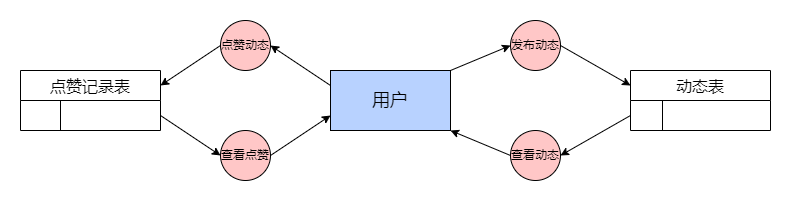

The diagram above was exported from draw.io. Its source (the exported page's mxGraphModel, read from the mxfile embedded in the PNG):
<mxGraphModel dx="2103" dy="614" grid="1" gridSize="10" guides="1" tooltips="1" connect="1" arrows="1" fold="1" page="1" pageScale="1" pageWidth="827" pageHeight="1169" math="0" shadow="0">
  <root>
    <mxCell id="0" />
    <mxCell id="1" parent="0" />
    <mxCell id="IsCbr3M5HVQJzfFwz6LQ-1" value="&lt;font style=&quot;font-size: 18px;&quot;&gt;用户&lt;/font&gt;" style="rounded=0;whiteSpace=wrap;html=1;fillColor=#B8D2FF;" vertex="1" parent="1">
      <mxGeometry x="280" y="340" width="120" height="60" as="geometry" />
    </mxCell>
    <mxCell id="IsCbr3M5HVQJzfFwz6LQ-2" value="动态表" style="shape=table;startSize=30;container=1;collapsible=0;childLayout=tableLayout;fixedRows=1;rowLines=0;fontStyle=0;strokeColor=default;fontSize=16;" vertex="1" parent="1">
      <mxGeometry x="580" y="340" width="140" height="60" as="geometry" />
    </mxCell>
    <mxCell id="IsCbr3M5HVQJzfFwz6LQ-3" value="" style="shape=tableRow;horizontal=0;startSize=0;swimlaneHead=0;swimlaneBody=0;top=0;left=0;bottom=0;right=0;collapsible=0;dropTarget=0;fillColor=none;points=[[0,0.5],[1,0.5]];portConstraint=eastwest;strokeColor=inherit;fontSize=16;" vertex="1" parent="IsCbr3M5HVQJzfFwz6LQ-2">
      <mxGeometry y="30" width="140" height="30" as="geometry" />
    </mxCell>
    <mxCell id="IsCbr3M5HVQJzfFwz6LQ-4" value="" style="shape=partialRectangle;html=1;whiteSpace=wrap;connectable=0;fillColor=none;top=0;left=0;bottom=0;right=0;overflow=hidden;pointerEvents=1;strokeColor=inherit;fontSize=16;" vertex="1" parent="IsCbr3M5HVQJzfFwz6LQ-3">
      <mxGeometry width="32" height="30" as="geometry">
        <mxRectangle width="32" height="30" as="alternateBounds" />
      </mxGeometry>
    </mxCell>
    <mxCell id="IsCbr3M5HVQJzfFwz6LQ-5" value="" style="shape=partialRectangle;html=1;whiteSpace=wrap;connectable=0;fillColor=none;top=0;left=0;bottom=0;right=0;align=left;spacingLeft=6;overflow=hidden;strokeColor=inherit;fontSize=16;" vertex="1" parent="IsCbr3M5HVQJzfFwz6LQ-3">
      <mxGeometry x="32" width="108" height="30" as="geometry">
        <mxRectangle width="108" height="30" as="alternateBounds" />
      </mxGeometry>
    </mxCell>
    <mxCell id="IsCbr3M5HVQJzfFwz6LQ-6" value="查看动态" style="ellipse;whiteSpace=wrap;html=1;aspect=fixed;fillColor=#FFC7C7;" vertex="1" parent="1">
      <mxGeometry x="460" y="400" width="50" height="50" as="geometry" />
    </mxCell>
    <mxCell id="IsCbr3M5HVQJzfFwz6LQ-7" value="" style="endArrow=classic;html=1;rounded=0;entryX=1;entryY=0.5;entryDx=0;entryDy=0;exitX=0;exitY=0.5;exitDx=0;exitDy=0;noEdgeStyle=1;orthogonal=1;" edge="1" parent="1" source="IsCbr3M5HVQJzfFwz6LQ-3" target="IsCbr3M5HVQJzfFwz6LQ-6">
      <mxGeometry width="50" height="50" relative="1" as="geometry">
        <mxPoint x="620" y="340" as="sourcePoint" />
        <mxPoint x="670" y="290" as="targetPoint" />
      </mxGeometry>
    </mxCell>
    <mxCell id="IsCbr3M5HVQJzfFwz6LQ-8" value="" style="endArrow=classic;html=1;rounded=0;entryX=1;entryY=1;entryDx=0;entryDy=0;exitX=0;exitY=0.5;exitDx=0;exitDy=0;noEdgeStyle=1;orthogonal=1;" edge="1" parent="1" source="IsCbr3M5HVQJzfFwz6LQ-6" target="IsCbr3M5HVQJzfFwz6LQ-1">
      <mxGeometry width="50" height="50" relative="1" as="geometry">
        <mxPoint x="620" y="340" as="sourcePoint" />
        <mxPoint x="670" y="290" as="targetPoint" />
      </mxGeometry>
    </mxCell>
    <mxCell id="IsCbr3M5HVQJzfFwz6LQ-9" value="发布动态" style="ellipse;whiteSpace=wrap;html=1;aspect=fixed;fillColor=#FFC7C7;" vertex="1" parent="1">
      <mxGeometry x="460" y="290" width="50" height="50" as="geometry" />
    </mxCell>
    <mxCell id="IsCbr3M5HVQJzfFwz6LQ-10" value="" style="endArrow=classic;html=1;rounded=0;entryX=0;entryY=0.5;entryDx=0;entryDy=0;exitX=1;exitY=0;exitDx=0;exitDy=0;noEdgeStyle=1;orthogonal=1;" edge="1" parent="1" source="IsCbr3M5HVQJzfFwz6LQ-1" target="IsCbr3M5HVQJzfFwz6LQ-9">
      <mxGeometry width="50" height="50" relative="1" as="geometry">
        <mxPoint x="620" y="340" as="sourcePoint" />
        <mxPoint x="670" y="290" as="targetPoint" />
      </mxGeometry>
    </mxCell>
    <mxCell id="IsCbr3M5HVQJzfFwz6LQ-11" value="" style="endArrow=classic;html=1;rounded=0;entryX=0;entryY=0.25;entryDx=0;entryDy=0;exitX=1;exitY=0.5;exitDx=0;exitDy=0;" edge="1" parent="1" source="IsCbr3M5HVQJzfFwz6LQ-9" target="IsCbr3M5HVQJzfFwz6LQ-2">
      <mxGeometry width="50" height="50" relative="1" as="geometry">
        <mxPoint x="620" y="340" as="sourcePoint" />
        <mxPoint x="670" y="290" as="targetPoint" />
      </mxGeometry>
    </mxCell>
    <mxCell id="IsCbr3M5HVQJzfFwz6LQ-12" value="查看点赞" style="ellipse;whiteSpace=wrap;html=1;aspect=fixed;fillColor=#FFC7C7;" vertex="1" parent="1">
      <mxGeometry x="170" y="400" width="50" height="50" as="geometry" />
    </mxCell>
    <mxCell id="IsCbr3M5HVQJzfFwz6LQ-13" value="点赞动态" style="ellipse;whiteSpace=wrap;html=1;aspect=fixed;fillColor=#FFC7C7;" vertex="1" parent="1">
      <mxGeometry x="170" y="290" width="50" height="50" as="geometry" />
    </mxCell>
    <mxCell id="IsCbr3M5HVQJzfFwz6LQ-14" value="点赞记录表" style="shape=table;startSize=30;container=1;collapsible=0;childLayout=tableLayout;fixedRows=1;rowLines=0;fontStyle=0;strokeColor=default;fontSize=16;" vertex="1" parent="1">
      <mxGeometry x="-30" y="340" width="140" height="60" as="geometry" />
    </mxCell>
    <mxCell id="IsCbr3M5HVQJzfFwz6LQ-15" value="" style="shape=tableRow;horizontal=0;startSize=0;swimlaneHead=0;swimlaneBody=0;top=0;left=0;bottom=0;right=0;collapsible=0;dropTarget=0;fillColor=none;points=[[0,0.5],[1,0.5]];portConstraint=eastwest;strokeColor=inherit;fontSize=16;" vertex="1" parent="IsCbr3M5HVQJzfFwz6LQ-14">
      <mxGeometry y="30" width="140" height="30" as="geometry" />
    </mxCell>
    <mxCell id="IsCbr3M5HVQJzfFwz6LQ-16" value="" style="shape=partialRectangle;html=1;whiteSpace=wrap;connectable=0;fillColor=none;top=0;left=0;bottom=0;right=0;overflow=hidden;pointerEvents=1;strokeColor=inherit;fontSize=16;" vertex="1" parent="IsCbr3M5HVQJzfFwz6LQ-15">
      <mxGeometry width="40" height="30" as="geometry">
        <mxRectangle width="40" height="30" as="alternateBounds" />
      </mxGeometry>
    </mxCell>
    <mxCell id="IsCbr3M5HVQJzfFwz6LQ-17" value="" style="shape=partialRectangle;html=1;whiteSpace=wrap;connectable=0;fillColor=none;top=0;left=0;bottom=0;right=0;align=left;spacingLeft=6;overflow=hidden;strokeColor=inherit;fontSize=16;" vertex="1" parent="IsCbr3M5HVQJzfFwz6LQ-15">
      <mxGeometry x="40" width="100" height="30" as="geometry">
        <mxRectangle width="100" height="30" as="alternateBounds" />
      </mxGeometry>
    </mxCell>
    <mxCell id="IsCbr3M5HVQJzfFwz6LQ-18" value="" style="endArrow=classic;html=1;rounded=0;entryX=1;entryY=0.5;entryDx=0;entryDy=0;exitX=0;exitY=0.25;exitDx=0;exitDy=0;noEdgeStyle=1;orthogonal=1;" edge="1" parent="1" source="IsCbr3M5HVQJzfFwz6LQ-1" target="IsCbr3M5HVQJzfFwz6LQ-13">
      <mxGeometry width="50" height="50" relative="1" as="geometry">
        <mxPoint x="390" y="410" as="sourcePoint" />
        <mxPoint x="440" y="360" as="targetPoint" />
      </mxGeometry>
    </mxCell>
    <mxCell id="IsCbr3M5HVQJzfFwz6LQ-19" value="" style="endArrow=classic;html=1;rounded=0;entryX=0;entryY=0.75;entryDx=0;entryDy=0;exitX=1;exitY=0.5;exitDx=0;exitDy=0;noEdgeStyle=1;orthogonal=1;" edge="1" parent="1" source="IsCbr3M5HVQJzfFwz6LQ-12" target="IsCbr3M5HVQJzfFwz6LQ-1">
      <mxGeometry width="50" height="50" relative="1" as="geometry">
        <mxPoint x="440" y="360" as="sourcePoint" />
        <mxPoint x="390" y="410" as="targetPoint" />
      </mxGeometry>
    </mxCell>
    <mxCell id="IsCbr3M5HVQJzfFwz6LQ-21" value="" style="endArrow=classic;html=1;rounded=0;entryX=0;entryY=0.5;entryDx=0;entryDy=0;exitX=1;exitY=0.5;exitDx=0;exitDy=0;noEdgeStyle=1;orthogonal=1;" edge="1" parent="1" source="IsCbr3M5HVQJzfFwz6LQ-15" target="IsCbr3M5HVQJzfFwz6LQ-12">
      <mxGeometry width="50" height="50" relative="1" as="geometry">
        <mxPoint x="370" y="410" as="sourcePoint" />
        <mxPoint x="420" y="360" as="targetPoint" />
      </mxGeometry>
    </mxCell>
    <mxCell id="IsCbr3M5HVQJzfFwz6LQ-22" value="" style="endArrow=classic;html=1;rounded=0;entryX=1;entryY=0.25;entryDx=0;entryDy=0;exitX=0;exitY=0.5;exitDx=0;exitDy=0;noEdgeStyle=1;orthogonal=1;" edge="1" parent="1" source="IsCbr3M5HVQJzfFwz6LQ-13" target="IsCbr3M5HVQJzfFwz6LQ-14">
      <mxGeometry width="50" height="50" relative="1" as="geometry">
        <mxPoint x="370" y="410" as="sourcePoint" />
        <mxPoint x="420" y="360" as="targetPoint" />
      </mxGeometry>
    </mxCell>
  </root>
</mxGraphModel>